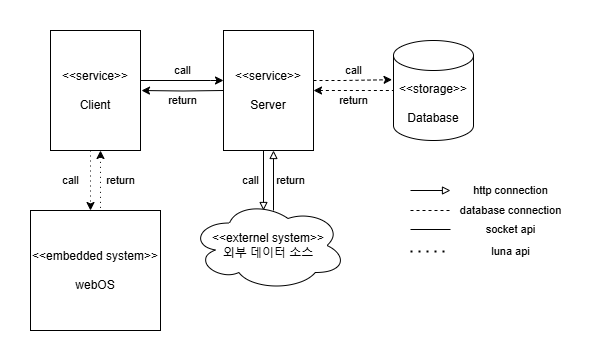

The diagram above was exported from draw.io. Its source (the exported page's mxGraphModel, read from the mxfile embedded in the PNG):
<mxGraphModel dx="1195" dy="650" grid="1" gridSize="10" guides="1" tooltips="1" connect="1" arrows="1" fold="1" page="1" pageScale="1" pageWidth="827" pageHeight="1169" math="0" shadow="0">
  <root>
    <mxCell id="0" />
    <mxCell id="1" parent="0" />
    <mxCell id="rMZSnL37k4c6WxkFMUnm-8" value="call" style="edgeStyle=orthogonalEdgeStyle;rounded=0;orthogonalLoop=1;jettySize=auto;html=1;entryX=0.5;entryY=0;entryDx=0;entryDy=0;dashed=1;dashPattern=1 4;" edge="1" parent="1">
      <mxGeometry y="-20" relative="1" as="geometry">
        <mxPoint x="80" y="350" as="sourcePoint" />
        <mxPoint x="80" y="410" as="targetPoint" />
        <mxPoint as="offset" />
      </mxGeometry>
    </mxCell>
    <mxCell id="rMZSnL37k4c6WxkFMUnm-10" value="call" style="edgeStyle=orthogonalEdgeStyle;rounded=0;orthogonalLoop=1;jettySize=auto;html=1;" edge="1" parent="1" source="rMZSnL37k4c6WxkFMUnm-1" target="rMZSnL37k4c6WxkFMUnm-2">
      <mxGeometry y="10" relative="1" as="geometry">
        <Array as="points">
          <mxPoint x="200" y="280" />
          <mxPoint x="200" y="280" />
        </Array>
        <mxPoint as="offset" />
      </mxGeometry>
    </mxCell>
    <mxCell id="rMZSnL37k4c6WxkFMUnm-1" value="&amp;lt;&amp;lt;service&amp;gt;&amp;gt;&lt;br&gt;&lt;br&gt;Client" style="rounded=0;whiteSpace=wrap;html=1;" vertex="1" parent="1">
      <mxGeometry x="40" y="230" width="90" height="120" as="geometry" />
    </mxCell>
    <mxCell id="rMZSnL37k4c6WxkFMUnm-2" value="&amp;lt;&amp;lt;service&amp;gt;&amp;gt;&lt;br&gt;&lt;br&gt;Server" style="rounded=0;whiteSpace=wrap;html=1;" vertex="1" parent="1">
      <mxGeometry x="213" y="230" width="90" height="120" as="geometry" />
    </mxCell>
    <mxCell id="rMZSnL37k4c6WxkFMUnm-7" value="&amp;lt;&amp;lt;embedded system&amp;gt;&amp;gt;&lt;br&gt;&lt;br&gt;webOS" style="rounded=0;whiteSpace=wrap;html=1;" vertex="1" parent="1">
      <mxGeometry x="20" y="410" width="130" height="120" as="geometry" />
    </mxCell>
    <mxCell id="rMZSnL37k4c6WxkFMUnm-9" value="return" style="edgeStyle=orthogonalEdgeStyle;rounded=0;orthogonalLoop=1;jettySize=auto;html=1;entryX=0.5;entryY=0;entryDx=0;entryDy=0;endArrow=none;endFill=0;startArrow=classic;startFill=1;dashed=1;dashPattern=1 4;" edge="1" parent="1">
      <mxGeometry y="20" relative="1" as="geometry">
        <mxPoint x="90" y="350" as="sourcePoint" />
        <mxPoint x="90" y="410" as="targetPoint" />
        <mxPoint as="offset" />
      </mxGeometry>
    </mxCell>
    <mxCell id="rMZSnL37k4c6WxkFMUnm-11" value="return" style="edgeStyle=orthogonalEdgeStyle;rounded=0;orthogonalLoop=1;jettySize=auto;html=1;endArrow=none;endFill=0;startArrow=classic;startFill=1;exitX=1;exitY=0.5;exitDx=0;exitDy=0;entryX=0;entryY=0.5;entryDx=0;entryDy=0;" edge="1" parent="1" target="rMZSnL37k4c6WxkFMUnm-2">
      <mxGeometry x="-0.02" y="-10" relative="1" as="geometry">
        <mxPoint x="131" y="290" as="sourcePoint" />
        <mxPoint x="210" y="290" as="targetPoint" />
        <Array as="points" />
        <mxPoint as="offset" />
      </mxGeometry>
    </mxCell>
    <mxCell id="rMZSnL37k4c6WxkFMUnm-12" value="call" style="edgeStyle=orthogonalEdgeStyle;rounded=0;orthogonalLoop=1;jettySize=auto;html=1;dashed=1;entryX=-0.018;entryY=0.392;entryDx=0;entryDy=0;entryPerimeter=0;" edge="1" parent="1" target="rMZSnL37k4c6WxkFMUnm-18">
      <mxGeometry x="0.0224" y="10" relative="1" as="geometry">
        <mxPoint x="303" y="280" as="sourcePoint" />
        <mxPoint x="430.56999999999994" y="280.6399999999999" as="targetPoint" />
        <Array as="points">
          <mxPoint x="333" y="280" />
        </Array>
        <mxPoint as="offset" />
      </mxGeometry>
    </mxCell>
    <mxCell id="rMZSnL37k4c6WxkFMUnm-13" value="return" style="edgeStyle=orthogonalEdgeStyle;rounded=0;orthogonalLoop=1;jettySize=auto;html=1;endArrow=none;endFill=0;startArrow=classic;startFill=1;dashed=1;entryX=0;entryY=0.5;entryDx=0;entryDy=0;exitX=1;exitY=0.5;exitDx=0;exitDy=0;" edge="1" parent="1" source="rMZSnL37k4c6WxkFMUnm-2">
      <mxGeometry x="-0.2762" y="-10" relative="1" as="geometry">
        <mxPoint x="313" y="290" as="sourcePoint" />
        <mxPoint x="412.9999999999998" y="290" as="targetPoint" />
        <Array as="points" />
        <mxPoint as="offset" />
      </mxGeometry>
    </mxCell>
    <mxCell id="rMZSnL37k4c6WxkFMUnm-14" value="call" style="edgeStyle=orthogonalEdgeStyle;rounded=0;orthogonalLoop=1;jettySize=auto;html=1;entryX=0.5;entryY=0;entryDx=0;entryDy=0;endArrow=block;endFill=0;" edge="1" parent="1">
      <mxGeometry y="-13" relative="1" as="geometry">
        <mxPoint x="253" y="350" as="sourcePoint" />
        <mxPoint x="253" y="410" as="targetPoint" />
        <mxPoint as="offset" />
      </mxGeometry>
    </mxCell>
    <mxCell id="rMZSnL37k4c6WxkFMUnm-15" value="return" style="edgeStyle=orthogonalEdgeStyle;rounded=0;orthogonalLoop=1;jettySize=auto;html=1;entryX=0.5;entryY=0;entryDx=0;entryDy=0;endArrow=none;endFill=0;startArrow=block;startFill=0;" edge="1" parent="1">
      <mxGeometry y="17" relative="1" as="geometry">
        <mxPoint x="263" y="350" as="sourcePoint" />
        <mxPoint x="263" y="410" as="targetPoint" />
        <mxPoint as="offset" />
      </mxGeometry>
    </mxCell>
    <mxCell id="rMZSnL37k4c6WxkFMUnm-16" value="&amp;lt;&amp;lt;externel system&amp;gt;&amp;gt;&lt;div&gt;외부 데이터 소스&lt;/div&gt;" style="ellipse;shape=cloud;whiteSpace=wrap;html=1;" vertex="1" parent="1">
      <mxGeometry x="180" y="400" width="156" height="90" as="geometry" />
    </mxCell>
    <mxCell id="rMZSnL37k4c6WxkFMUnm-18" value="&amp;lt;&amp;lt;storage&amp;gt;&amp;gt;&lt;div&gt;&lt;br&gt;&lt;/div&gt;&lt;div&gt;Database&lt;/div&gt;" style="shape=cylinder3;whiteSpace=wrap;html=1;boundedLbl=1;backgroundOutline=1;size=15;" vertex="1" parent="1">
      <mxGeometry x="383" y="240" width="80" height="100" as="geometry" />
    </mxCell>
    <mxCell id="rMZSnL37k4c6WxkFMUnm-21" value="database connection" style="endArrow=none;dashed=1;html=1;rounded=0;" edge="1" parent="1">
      <mxGeometry x="1" y="60" width="50" height="50" relative="1" as="geometry">
        <mxPoint x="400" y="410" as="sourcePoint" />
        <mxPoint x="440" y="410" as="targetPoint" />
        <mxPoint x="60" y="60" as="offset" />
      </mxGeometry>
    </mxCell>
    <mxCell id="rMZSnL37k4c6WxkFMUnm-22" value="socket api" style="endArrow=none;html=1;rounded=0;" edge="1" parent="1">
      <mxGeometry x="1" y="60" width="50" height="50" relative="1" as="geometry">
        <mxPoint x="400" y="429" as="sourcePoint" />
        <mxPoint x="440" y="429" as="targetPoint" />
        <mxPoint x="60" y="60" as="offset" />
      </mxGeometry>
    </mxCell>
    <mxCell id="rMZSnL37k4c6WxkFMUnm-23" value="luna api" style="endArrow=none;dashed=1;html=1;dashPattern=1 3;strokeWidth=2;rounded=0;" edge="1" parent="1">
      <mxGeometry x="1" y="60" width="50" height="50" relative="1" as="geometry">
        <mxPoint x="400" y="451" as="sourcePoint" />
        <mxPoint x="440" y="451" as="targetPoint" />
        <mxPoint x="60" y="60" as="offset" />
      </mxGeometry>
    </mxCell>
    <mxCell id="rMZSnL37k4c6WxkFMUnm-24" value="http connection" style="edgeStyle=orthogonalEdgeStyle;rounded=0;orthogonalLoop=1;jettySize=auto;html=1;endArrow=block;endFill=0;" edge="1" parent="1">
      <mxGeometry x="1" y="60" relative="1" as="geometry">
        <mxPoint x="400" y="390" as="sourcePoint" />
        <mxPoint x="440" y="390" as="targetPoint" />
        <mxPoint x="60" y="60" as="offset" />
        <Array as="points">
          <mxPoint x="400" y="390" />
          <mxPoint x="400" y="390" />
        </Array>
      </mxGeometry>
    </mxCell>
  </root>
</mxGraphModel>